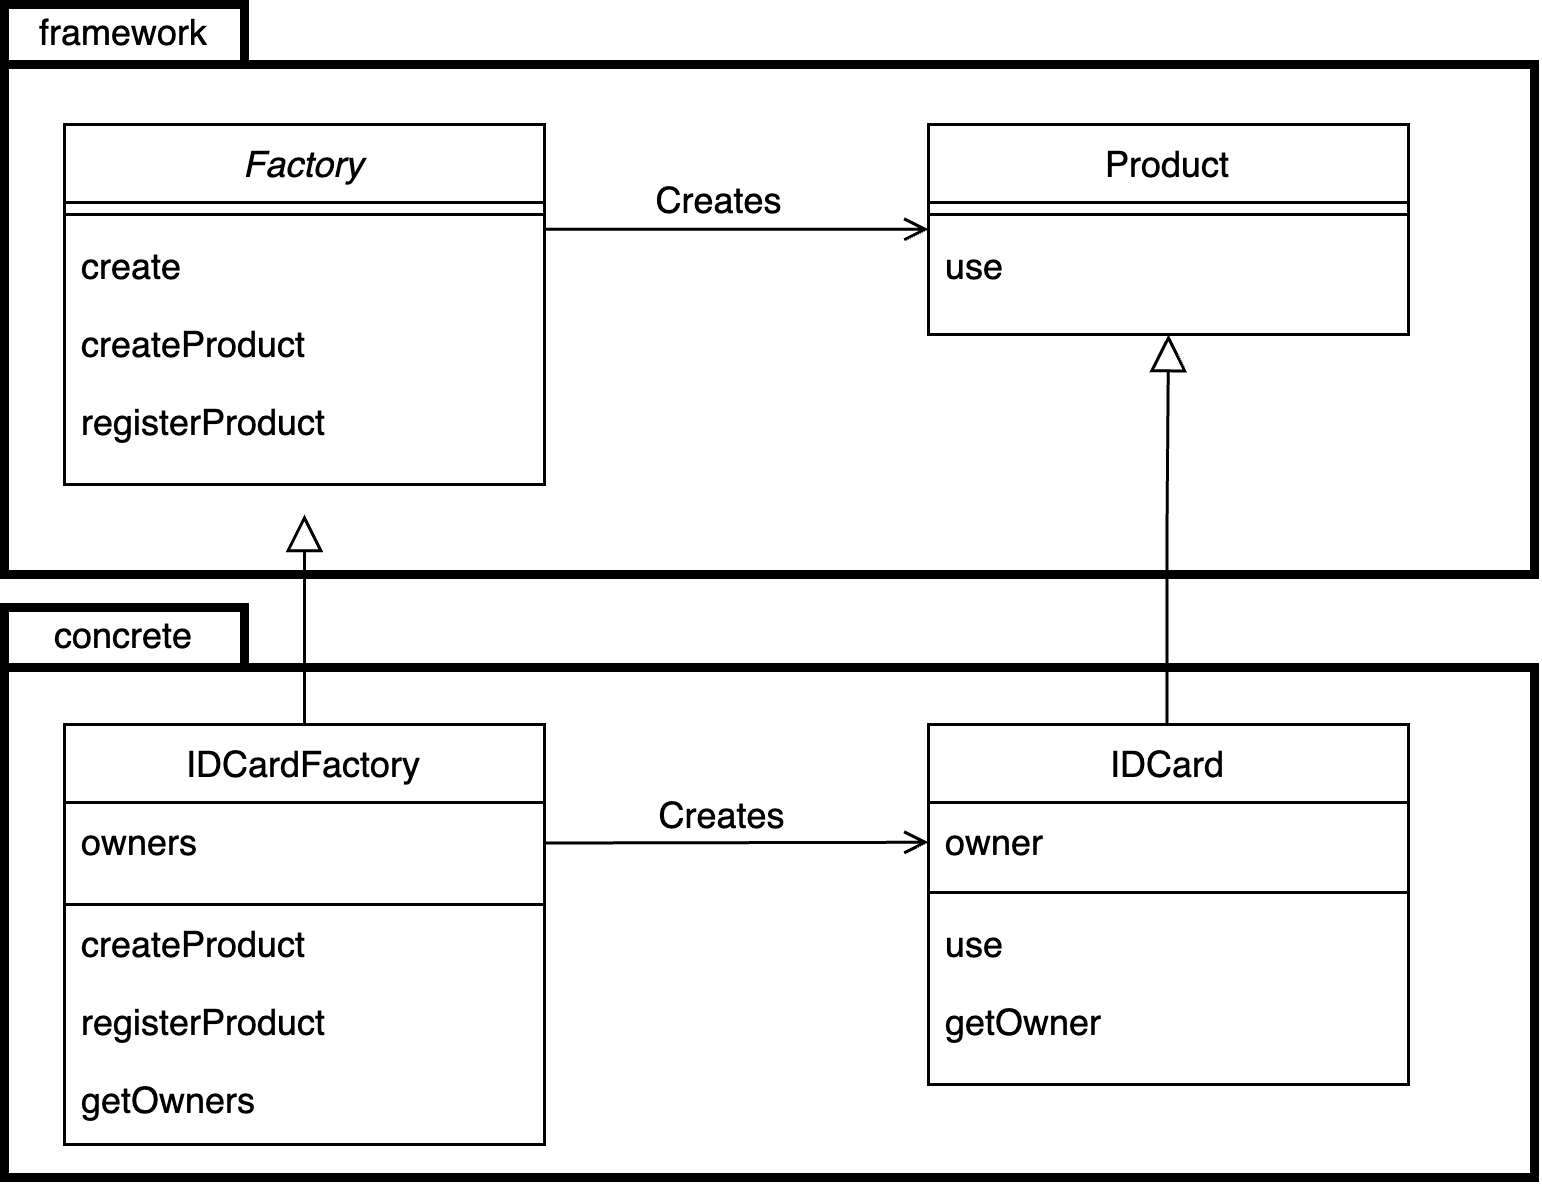

The diagram above was exported from draw.io. Its source (the exported page's mxGraphModel, read from the mxfile embedded in the PNG):
<mxGraphModel dx="562" dy="619" grid="1" gridSize="10" guides="1" tooltips="1" connect="1" arrows="1" fold="1" page="1" pageScale="1" pageWidth="827" pageHeight="1169" math="0" shadow="0">
  <root>
    <mxCell id="WIyWlLk6GJQsqaUBKTNV-0" />
    <mxCell id="WIyWlLk6GJQsqaUBKTNV-1" parent="WIyWlLk6GJQsqaUBKTNV-0" />
    <mxCell id="nkolqI2W4mpaQ1RBba5M-13" value="" style="rounded=0;whiteSpace=wrap;html=1;fillColor=none;strokeWidth=3;" vertex="1" parent="WIyWlLk6GJQsqaUBKTNV-1">
      <mxGeometry x="200" y="301" width="510" height="170" as="geometry" />
    </mxCell>
    <mxCell id="nkolqI2W4mpaQ1RBba5M-14" value="concrete" style="rounded=0;whiteSpace=wrap;html=1;strokeWidth=3;" vertex="1" parent="WIyWlLk6GJQsqaUBKTNV-1">
      <mxGeometry x="200" y="281" width="80" height="20" as="geometry" />
    </mxCell>
    <mxCell id="nkolqI2W4mpaQ1RBba5M-11" value="" style="rounded=0;whiteSpace=wrap;html=1;strokeWidth=3;fillColor=none;" vertex="1" parent="WIyWlLk6GJQsqaUBKTNV-1">
      <mxGeometry x="200" y="100" width="510" height="170" as="geometry" />
    </mxCell>
    <mxCell id="zkfFHV4jXpPFQw0GAbJ--0" value="Factory" style="swimlane;fontStyle=2;align=center;verticalAlign=top;childLayout=stackLayout;horizontal=1;startSize=26;horizontalStack=0;resizeParent=1;resizeLast=0;collapsible=1;marginBottom=0;rounded=0;shadow=0;strokeWidth=1;" parent="WIyWlLk6GJQsqaUBKTNV-1" vertex="1">
      <mxGeometry x="220" y="120" width="160" height="120" as="geometry">
        <mxRectangle x="230" y="140" width="160" height="26" as="alternateBounds" />
      </mxGeometry>
    </mxCell>
    <mxCell id="zkfFHV4jXpPFQw0GAbJ--4" value="" style="line;html=1;strokeWidth=1;align=left;verticalAlign=middle;spacingTop=-1;spacingLeft=3;spacingRight=3;rotatable=0;labelPosition=right;points=[];portConstraint=eastwest;" parent="zkfFHV4jXpPFQw0GAbJ--0" vertex="1">
      <mxGeometry y="26" width="160" height="8" as="geometry" />
    </mxCell>
    <mxCell id="zkfFHV4jXpPFQw0GAbJ--5" value="create&#10;" style="text;align=left;verticalAlign=top;spacingLeft=4;spacingRight=4;overflow=hidden;rotatable=0;points=[[0,0.5],[1,0.5]];portConstraint=eastwest;" parent="zkfFHV4jXpPFQw0GAbJ--0" vertex="1">
      <mxGeometry y="34" width="160" height="26" as="geometry" />
    </mxCell>
    <mxCell id="nkolqI2W4mpaQ1RBba5M-0" value="createProduct" style="text;align=left;verticalAlign=top;spacingLeft=4;spacingRight=4;overflow=hidden;rotatable=0;points=[[0,0.5],[1,0.5]];portConstraint=eastwest;" vertex="1" parent="zkfFHV4jXpPFQw0GAbJ--0">
      <mxGeometry y="60" width="160" height="26" as="geometry" />
    </mxCell>
    <mxCell id="zkfFHV4jXpPFQw0GAbJ--6" value="IDCardFactory" style="swimlane;fontStyle=0;align=center;verticalAlign=top;childLayout=stackLayout;horizontal=1;startSize=26;horizontalStack=0;resizeParent=1;resizeLast=0;collapsible=1;marginBottom=0;rounded=0;shadow=0;strokeWidth=1;" parent="WIyWlLk6GJQsqaUBKTNV-1" vertex="1">
      <mxGeometry x="220" y="320" width="160" height="140" as="geometry">
        <mxRectangle x="130" y="380" width="160" height="26" as="alternateBounds" />
      </mxGeometry>
    </mxCell>
    <mxCell id="zkfFHV4jXpPFQw0GAbJ--11" value="owners" style="text;align=left;verticalAlign=top;spacingLeft=4;spacingRight=4;overflow=hidden;rotatable=0;points=[[0,0.5],[1,0.5]];portConstraint=eastwest;" parent="zkfFHV4jXpPFQw0GAbJ--6" vertex="1">
      <mxGeometry y="26" width="160" height="30" as="geometry" />
    </mxCell>
    <mxCell id="zkfFHV4jXpPFQw0GAbJ--9" value="" style="line;html=1;strokeWidth=1;align=left;verticalAlign=middle;spacingTop=-1;spacingLeft=3;spacingRight=3;rotatable=0;labelPosition=right;points=[];portConstraint=eastwest;" parent="zkfFHV4jXpPFQw0GAbJ--6" vertex="1">
      <mxGeometry y="56" width="160" height="8" as="geometry" />
    </mxCell>
    <mxCell id="zkfFHV4jXpPFQw0GAbJ--12" value="" style="endArrow=block;endSize=10;endFill=0;shadow=0;strokeWidth=1;rounded=0;edgeStyle=elbowEdgeStyle;elbow=vertical;" parent="WIyWlLk6GJQsqaUBKTNV-1" source="zkfFHV4jXpPFQw0GAbJ--6" edge="1">
      <mxGeometry width="160" relative="1" as="geometry">
        <mxPoint x="200" y="203" as="sourcePoint" />
        <mxPoint x="300" y="250" as="targetPoint" />
      </mxGeometry>
    </mxCell>
    <mxCell id="zkfFHV4jXpPFQw0GAbJ--17" value="Product" style="swimlane;fontStyle=0;align=center;verticalAlign=top;childLayout=stackLayout;horizontal=1;startSize=26;horizontalStack=0;resizeParent=1;resizeLast=0;collapsible=1;marginBottom=0;rounded=0;shadow=0;strokeWidth=1;" parent="WIyWlLk6GJQsqaUBKTNV-1" vertex="1">
      <mxGeometry x="508" y="120" width="160" height="70" as="geometry">
        <mxRectangle x="550" y="140" width="160" height="26" as="alternateBounds" />
      </mxGeometry>
    </mxCell>
    <mxCell id="zkfFHV4jXpPFQw0GAbJ--23" value="" style="line;html=1;strokeWidth=1;align=left;verticalAlign=middle;spacingTop=-1;spacingLeft=3;spacingRight=3;rotatable=0;labelPosition=right;points=[];portConstraint=eastwest;" parent="zkfFHV4jXpPFQw0GAbJ--17" vertex="1">
      <mxGeometry y="26" width="160" height="8" as="geometry" />
    </mxCell>
    <mxCell id="zkfFHV4jXpPFQw0GAbJ--24" value="use" style="text;align=left;verticalAlign=top;spacingLeft=4;spacingRight=4;overflow=hidden;rotatable=0;points=[[0,0.5],[1,0.5]];portConstraint=eastwest;" parent="zkfFHV4jXpPFQw0GAbJ--17" vertex="1">
      <mxGeometry y="34" width="160" height="26" as="geometry" />
    </mxCell>
    <mxCell id="zkfFHV4jXpPFQw0GAbJ--26" value="" style="endArrow=open;shadow=0;strokeWidth=1;rounded=0;endFill=1;edgeStyle=elbowEdgeStyle;elbow=vertical;" parent="WIyWlLk6GJQsqaUBKTNV-1" source="zkfFHV4jXpPFQw0GAbJ--0" target="zkfFHV4jXpPFQw0GAbJ--17" edge="1">
      <mxGeometry x="0.5" y="41" relative="1" as="geometry">
        <mxPoint x="380" y="192" as="sourcePoint" />
        <mxPoint x="540" y="192" as="targetPoint" />
        <mxPoint x="-40" y="32" as="offset" />
      </mxGeometry>
    </mxCell>
    <mxCell id="zkfFHV4jXpPFQw0GAbJ--29" value="Creates" style="text;html=1;resizable=0;points=[];;align=center;verticalAlign=middle;labelBackgroundColor=none;rounded=0;shadow=0;strokeWidth=1;fontSize=12;" parent="zkfFHV4jXpPFQw0GAbJ--26" vertex="1" connectable="0">
      <mxGeometry x="0.5" y="49" relative="1" as="geometry">
        <mxPoint x="-38" y="40" as="offset" />
      </mxGeometry>
    </mxCell>
    <mxCell id="nkolqI2W4mpaQ1RBba5M-3" value="" style="endArrow=open;shadow=0;strokeWidth=1;rounded=0;endFill=1;edgeStyle=elbowEdgeStyle;elbow=vertical;" edge="1" parent="WIyWlLk6GJQsqaUBKTNV-1">
      <mxGeometry x="0.5" y="41" relative="1" as="geometry">
        <mxPoint x="380" y="359.5" as="sourcePoint" />
        <mxPoint x="508" y="359.5" as="targetPoint" />
        <mxPoint x="-40" y="32" as="offset" />
      </mxGeometry>
    </mxCell>
    <mxCell id="nkolqI2W4mpaQ1RBba5M-4" value="Creates" style="text;html=1;resizable=0;points=[];;align=center;verticalAlign=middle;labelBackgroundColor=none;rounded=0;shadow=0;strokeWidth=1;fontSize=12;" vertex="1" connectable="0" parent="nkolqI2W4mpaQ1RBba5M-3">
      <mxGeometry x="0.5" y="49" relative="1" as="geometry">
        <mxPoint x="-38" y="40" as="offset" />
      </mxGeometry>
    </mxCell>
    <mxCell id="nkolqI2W4mpaQ1RBba5M-5" value="IDCard" style="swimlane;fontStyle=0;align=center;verticalAlign=top;childLayout=stackLayout;horizontal=1;startSize=26;horizontalStack=0;resizeParent=1;resizeLast=0;collapsible=1;marginBottom=0;rounded=0;shadow=0;strokeWidth=1;" vertex="1" parent="WIyWlLk6GJQsqaUBKTNV-1">
      <mxGeometry x="508" y="320" width="160" height="120" as="geometry">
        <mxRectangle x="550" y="140" width="160" height="26" as="alternateBounds" />
      </mxGeometry>
    </mxCell>
    <mxCell id="nkolqI2W4mpaQ1RBba5M-7" value="owner" style="text;align=left;verticalAlign=top;spacingLeft=4;spacingRight=4;overflow=hidden;rotatable=0;points=[[0,0.5],[1,0.5]];portConstraint=eastwest;" vertex="1" parent="nkolqI2W4mpaQ1RBba5M-5">
      <mxGeometry y="26" width="160" height="26" as="geometry" />
    </mxCell>
    <mxCell id="nkolqI2W4mpaQ1RBba5M-6" value="" style="line;html=1;strokeWidth=1;align=left;verticalAlign=middle;spacingTop=-1;spacingLeft=3;spacingRight=3;rotatable=0;labelPosition=right;points=[];portConstraint=eastwest;" vertex="1" parent="nkolqI2W4mpaQ1RBba5M-5">
      <mxGeometry y="52" width="160" height="8" as="geometry" />
    </mxCell>
    <mxCell id="nkolqI2W4mpaQ1RBba5M-8" value="use" style="text;align=left;verticalAlign=top;spacingLeft=4;spacingRight=4;overflow=hidden;rotatable=0;points=[[0,0.5],[1,0.5]];portConstraint=eastwest;" vertex="1" parent="nkolqI2W4mpaQ1RBba5M-5">
      <mxGeometry y="60" width="160" height="26" as="geometry" />
    </mxCell>
    <mxCell id="nkolqI2W4mpaQ1RBba5M-9" value="getOwner" style="text;align=left;verticalAlign=top;spacingLeft=4;spacingRight=4;overflow=hidden;rotatable=0;points=[[0,0.5],[1,0.5]];portConstraint=eastwest;" vertex="1" parent="nkolqI2W4mpaQ1RBba5M-5">
      <mxGeometry y="86" width="160" height="26" as="geometry" />
    </mxCell>
    <mxCell id="nkolqI2W4mpaQ1RBba5M-10" value="" style="endArrow=block;endSize=10;endFill=0;shadow=0;strokeWidth=1;rounded=0;edgeStyle=elbowEdgeStyle;elbow=vertical;entryX=0.5;entryY=1;entryDx=0;entryDy=0;" edge="1" parent="WIyWlLk6GJQsqaUBKTNV-1" target="zkfFHV4jXpPFQw0GAbJ--17">
      <mxGeometry width="160" relative="1" as="geometry">
        <mxPoint x="587.5" y="320" as="sourcePoint" />
        <mxPoint x="588" y="232.20799999999997" as="targetPoint" />
      </mxGeometry>
    </mxCell>
    <mxCell id="nkolqI2W4mpaQ1RBba5M-12" value="framework" style="rounded=0;whiteSpace=wrap;html=1;strokeWidth=3;" vertex="1" parent="WIyWlLk6GJQsqaUBKTNV-1">
      <mxGeometry x="200" y="80" width="80" height="20" as="geometry" />
    </mxCell>
    <mxCell id="nkolqI2W4mpaQ1RBba5M-15" value="registerProduct" style="text;align=left;verticalAlign=top;spacingLeft=4;spacingRight=4;overflow=hidden;rotatable=0;points=[[0,0.5],[1,0.5]];portConstraint=eastwest;" vertex="1" parent="WIyWlLk6GJQsqaUBKTNV-1">
      <mxGeometry x="220" y="206" width="160" height="26" as="geometry" />
    </mxCell>
    <mxCell id="nkolqI2W4mpaQ1RBba5M-16" value="createProduct" style="text;align=left;verticalAlign=top;spacingLeft=4;spacingRight=4;overflow=hidden;rotatable=0;points=[[0,0.5],[1,0.5]];portConstraint=eastwest;" vertex="1" parent="WIyWlLk6GJQsqaUBKTNV-1">
      <mxGeometry x="220" y="380" width="160" height="26" as="geometry" />
    </mxCell>
    <mxCell id="nkolqI2W4mpaQ1RBba5M-17" value="registerProduct" style="text;align=left;verticalAlign=top;spacingLeft=4;spacingRight=4;overflow=hidden;rotatable=0;points=[[0,0.5],[1,0.5]];portConstraint=eastwest;" vertex="1" parent="WIyWlLk6GJQsqaUBKTNV-1">
      <mxGeometry x="220" y="406" width="160" height="26" as="geometry" />
    </mxCell>
    <mxCell id="nkolqI2W4mpaQ1RBba5M-18" value="getOwners" style="text;align=left;verticalAlign=top;spacingLeft=4;spacingRight=4;overflow=hidden;rotatable=0;points=[[0,0.5],[1,0.5]];portConstraint=eastwest;" vertex="1" parent="WIyWlLk6GJQsqaUBKTNV-1">
      <mxGeometry x="220" y="432" width="160" height="26" as="geometry" />
    </mxCell>
  </root>
</mxGraphModel>